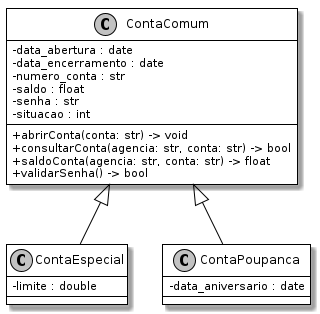

The diagram above was rendered by PlantUML. Its source (embedded in the PNG):
@startuml

skinparam defaultFontName  Helvetica
skinparam sequenceMessageAlign center
skinparam monochrome true

skinparam activity {
    ArrowColor Black
    BackgroundColor White
    BorderColor Black
    BorderThickness 1
}

skinparam actor {
    BackgroundColor White
    BorderColor Black
}

skinparam usecase {
    ArrowColor Black
    BackgroundColor White
    BorderColor Black
    BorderThickness 1
}

skinparam class {
    ArrowColor Black
    BackgroundColor White
    BorderColor Black
    BorderThickness 1
}


skinparam object {
    ArrowColor Black
    BackgroundColor White
    BorderColor Black
}

skinparam package {
    BackgroundColor White
    BorderColor Black
}


skinparam component {
    BackgroundColor White
    InterfaceBackgroundColor White
    BorderColor Black
    InterfaceBorderColor Black
}

skinparam note {
    BackgroundColor White
    BorderColor Black
}

skinparam state {
    ArrowColor Black
    BackgroundColor White
    BorderColor Black
}

skinparam sequence {
    ArrowColor Black
    BackgroundColor White
    ParticipantBackgroundColor White
    BorderColor Black
    LifeLineBorderColor Black
    ParticipantBorderColor Black
    BoxLineColor Black
}

skinparam interface {
    BackgroundColor White
    BorderColor Black
}

skinparam classAttributeIconSize 0

class ContaComum {
    - data_abertura : date
    - data_encerramento : date
    - numero_conta : str
    - saldo : float
    - senha : str
    - situacao : int
    + abrirConta(conta: str) -> void
    + consultarConta(agencia: str, conta: str) -> bool
    + saldoConta(agencia: str, conta: str) -> float
    + validarSenha() -> bool
}

class ContaEspecial {
    - limite : double
}

class ContaPoupanca {
    - data_aniversario : date
}

ContaComum <|-- ContaEspecial
ContaComum <|-- ContaPoupanca

@enduml